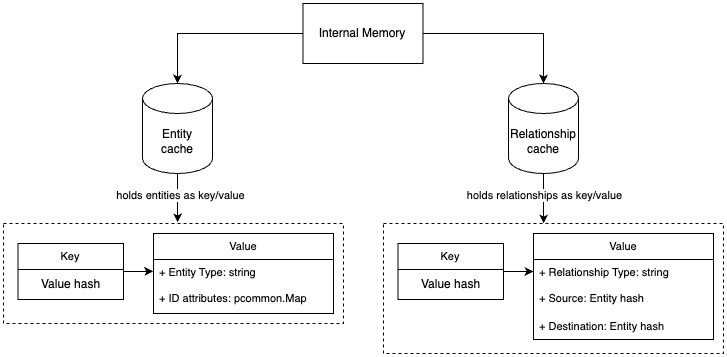

The diagram above was exported from draw.io. Its source (the exported page's mxGraphModel, read from the mxfile embedded in the PNG):
<mxGraphModel dx="1678" dy="956" grid="1" gridSize="10" guides="1" tooltips="1" connect="1" arrows="1" fold="1" page="1" pageScale="1" pageWidth="850" pageHeight="1100" math="0" shadow="0">
  <root>
    <mxCell id="0" />
    <mxCell id="1" parent="0" />
    <mxCell id="2" value="Entity&lt;div&gt;cache&lt;/div&gt;" style="shape=cylinder3;whiteSpace=wrap;html=1;boundedLbl=1;backgroundOutline=1;size=15;" vertex="1" parent="1">
      <mxGeometry x="379" y="1330" width="70" height="90" as="geometry" />
    </mxCell>
    <mxCell id="3" value="Relationship cache" style="shape=cylinder3;whiteSpace=wrap;html=1;boundedLbl=1;backgroundOutline=1;size=15;" vertex="1" parent="1">
      <mxGeometry x="745" y="1330" width="70" height="90" as="geometry" />
    </mxCell>
    <mxCell id="4" value="" style="rounded=0;whiteSpace=wrap;html=1;dashed=1;" vertex="1" parent="1">
      <mxGeometry x="240" y="1470" width="340" height="100" as="geometry" />
    </mxCell>
    <mxCell id="5" value="Value" style="swimlane;fontStyle=0;childLayout=stackLayout;horizontal=1;startSize=26;fillColor=none;horizontalStack=0;resizeParent=1;resizeParentMax=0;resizeLast=0;collapsible=1;marginBottom=0;whiteSpace=wrap;html=1;fontSize=11;" vertex="1" parent="1">
      <mxGeometry x="390" y="1480" width="180" height="80" as="geometry" />
    </mxCell>
    <mxCell id="6" value="+ Entity Type: string" style="text;strokeColor=none;fillColor=none;align=left;verticalAlign=top;spacingLeft=4;spacingRight=4;overflow=hidden;rotatable=0;points=[[0,0.5],[1,0.5]];portConstraint=eastwest;whiteSpace=wrap;html=1;fontSize=11;" vertex="1" parent="5">
      <mxGeometry y="26" width="180" height="26" as="geometry" />
    </mxCell>
    <mxCell id="7" value="+ ID attributes: pcommon.Map" style="text;strokeColor=none;fillColor=none;align=left;verticalAlign=top;spacingLeft=4;spacingRight=4;overflow=hidden;rotatable=0;points=[[0,0.5],[1,0.5]];portConstraint=eastwest;whiteSpace=wrap;html=1;fontSize=11;" vertex="1" parent="5">
      <mxGeometry y="52" width="180" height="28" as="geometry" />
    </mxCell>
    <mxCell id="8" style="edgeStyle=orthogonalEdgeStyle;rounded=0;orthogonalLoop=1;jettySize=auto;html=1;entryX=-0.001;entryY=0.459;entryDx=0;entryDy=0;entryPerimeter=0;" edge="1" source="9" target="6" parent="1">
      <mxGeometry relative="1" as="geometry" />
    </mxCell>
    <mxCell id="9" value="Key" style="swimlane;fontStyle=0;childLayout=stackLayout;horizontal=1;startSize=26;fillColor=none;horizontalStack=0;resizeParent=1;resizeParentMax=0;resizeLast=0;collapsible=1;marginBottom=0;whiteSpace=wrap;html=1;fontSize=11;" vertex="1" parent="1">
      <mxGeometry x="254.48000000000002" y="1490" width="105.52" height="56" as="geometry" />
    </mxCell>
    <mxCell id="10" value="Value hash" style="text;html=1;align=center;verticalAlign=middle;resizable=0;points=[];autosize=1;strokeColor=none;fillColor=none;" vertex="1" parent="9">
      <mxGeometry y="26" width="105.52" height="30" as="geometry" />
    </mxCell>
    <mxCell id="11" style="edgeStyle=orthogonalEdgeStyle;rounded=0;orthogonalLoop=1;jettySize=auto;html=1;entryX=0.512;entryY=-0.011;entryDx=0;entryDy=0;entryPerimeter=0;" edge="1" source="2" target="4" parent="1">
      <mxGeometry relative="1" as="geometry" />
    </mxCell>
    <mxCell id="12" value="holds entities as key/value" style="edgeLabel;html=1;align=center;verticalAlign=middle;resizable=0;points=[];" vertex="1" connectable="0" parent="11">
      <mxGeometry x="-0.1558" y="2" relative="1" as="geometry">
        <mxPoint as="offset" />
      </mxGeometry>
    </mxCell>
    <mxCell id="13" value="" style="rounded=0;whiteSpace=wrap;html=1;dashed=1;" vertex="1" parent="1">
      <mxGeometry x="620" y="1470" width="340" height="130" as="geometry" />
    </mxCell>
    <mxCell id="14" value="Value" style="swimlane;fontStyle=0;childLayout=stackLayout;horizontal=1;startSize=26;fillColor=none;horizontalStack=0;resizeParent=1;resizeParentMax=0;resizeLast=0;collapsible=1;marginBottom=0;whiteSpace=wrap;html=1;fontSize=11;" vertex="1" parent="1">
      <mxGeometry x="770" y="1480" width="180" height="106" as="geometry" />
    </mxCell>
    <mxCell id="15" value="+ Relationship Type: string" style="text;strokeColor=none;fillColor=none;align=left;verticalAlign=top;spacingLeft=4;spacingRight=4;overflow=hidden;rotatable=0;points=[[0,0.5],[1,0.5]];portConstraint=eastwest;whiteSpace=wrap;html=1;fontSize=11;" vertex="1" parent="14">
      <mxGeometry y="26" width="180" height="26" as="geometry" />
    </mxCell>
    <mxCell id="16" value="+ Source: Entity hash" style="text;strokeColor=none;fillColor=none;align=left;verticalAlign=top;spacingLeft=4;spacingRight=4;overflow=hidden;rotatable=0;points=[[0,0.5],[1,0.5]];portConstraint=eastwest;whiteSpace=wrap;html=1;fontSize=11;" vertex="1" parent="14">
      <mxGeometry y="52" width="180" height="28" as="geometry" />
    </mxCell>
    <mxCell id="17" value="+ Destination: Entity hash" style="text;strokeColor=none;fillColor=none;align=left;verticalAlign=top;spacingLeft=4;spacingRight=4;overflow=hidden;rotatable=0;points=[[0,0.5],[1,0.5]];portConstraint=eastwest;whiteSpace=wrap;html=1;fontSize=11;" vertex="1" parent="14">
      <mxGeometry y="80" width="180" height="26" as="geometry" />
    </mxCell>
    <mxCell id="18" style="edgeStyle=orthogonalEdgeStyle;rounded=0;orthogonalLoop=1;jettySize=auto;html=1;" edge="1" source="19" parent="1">
      <mxGeometry relative="1" as="geometry">
        <mxPoint x="770" y="1518" as="targetPoint" />
      </mxGeometry>
    </mxCell>
    <mxCell id="19" value="Key" style="swimlane;fontStyle=0;childLayout=stackLayout;horizontal=1;startSize=26;fillColor=none;horizontalStack=0;resizeParent=1;resizeParentMax=0;resizeLast=0;collapsible=1;marginBottom=0;whiteSpace=wrap;html=1;fontSize=11;" vertex="1" parent="1">
      <mxGeometry x="634.48" y="1490" width="105.52" height="56" as="geometry" />
    </mxCell>
    <mxCell id="20" value="Value hash" style="text;html=1;align=center;verticalAlign=middle;resizable=0;points=[];autosize=1;strokeColor=none;fillColor=none;" vertex="1" parent="19">
      <mxGeometry y="26" width="105.52" height="30" as="geometry" />
    </mxCell>
    <mxCell id="21" style="edgeStyle=orthogonalEdgeStyle;rounded=0;orthogonalLoop=1;jettySize=auto;html=1;entryX=0.471;entryY=0;entryDx=0;entryDy=0;entryPerimeter=0;" edge="1" source="3" target="13" parent="1">
      <mxGeometry relative="1" as="geometry" />
    </mxCell>
    <mxCell id="22" value="holds relationships as key/value" style="edgeLabel;html=1;align=center;verticalAlign=middle;resizable=0;points=[];" vertex="1" connectable="0" parent="21">
      <mxGeometry x="-0.1551" relative="1" as="geometry">
        <mxPoint as="offset" />
      </mxGeometry>
    </mxCell>
    <mxCell id="23" value="Internal Memory" style="rounded=0;whiteSpace=wrap;html=1;" vertex="1" parent="1">
      <mxGeometry x="539.48" y="1250" width="120" height="60" as="geometry" />
    </mxCell>
    <mxCell id="24" style="edgeStyle=orthogonalEdgeStyle;rounded=0;orthogonalLoop=1;jettySize=auto;html=1;entryX=0.5;entryY=0;entryDx=0;entryDy=0;entryPerimeter=0;" edge="1" source="23" target="2" parent="1">
      <mxGeometry relative="1" as="geometry" />
    </mxCell>
    <mxCell id="25" style="edgeStyle=orthogonalEdgeStyle;rounded=0;orthogonalLoop=1;jettySize=auto;html=1;entryX=0.5;entryY=0;entryDx=0;entryDy=0;entryPerimeter=0;" edge="1" source="23" target="3" parent="1">
      <mxGeometry relative="1" as="geometry" />
    </mxCell>
  </root>
</mxGraphModel>